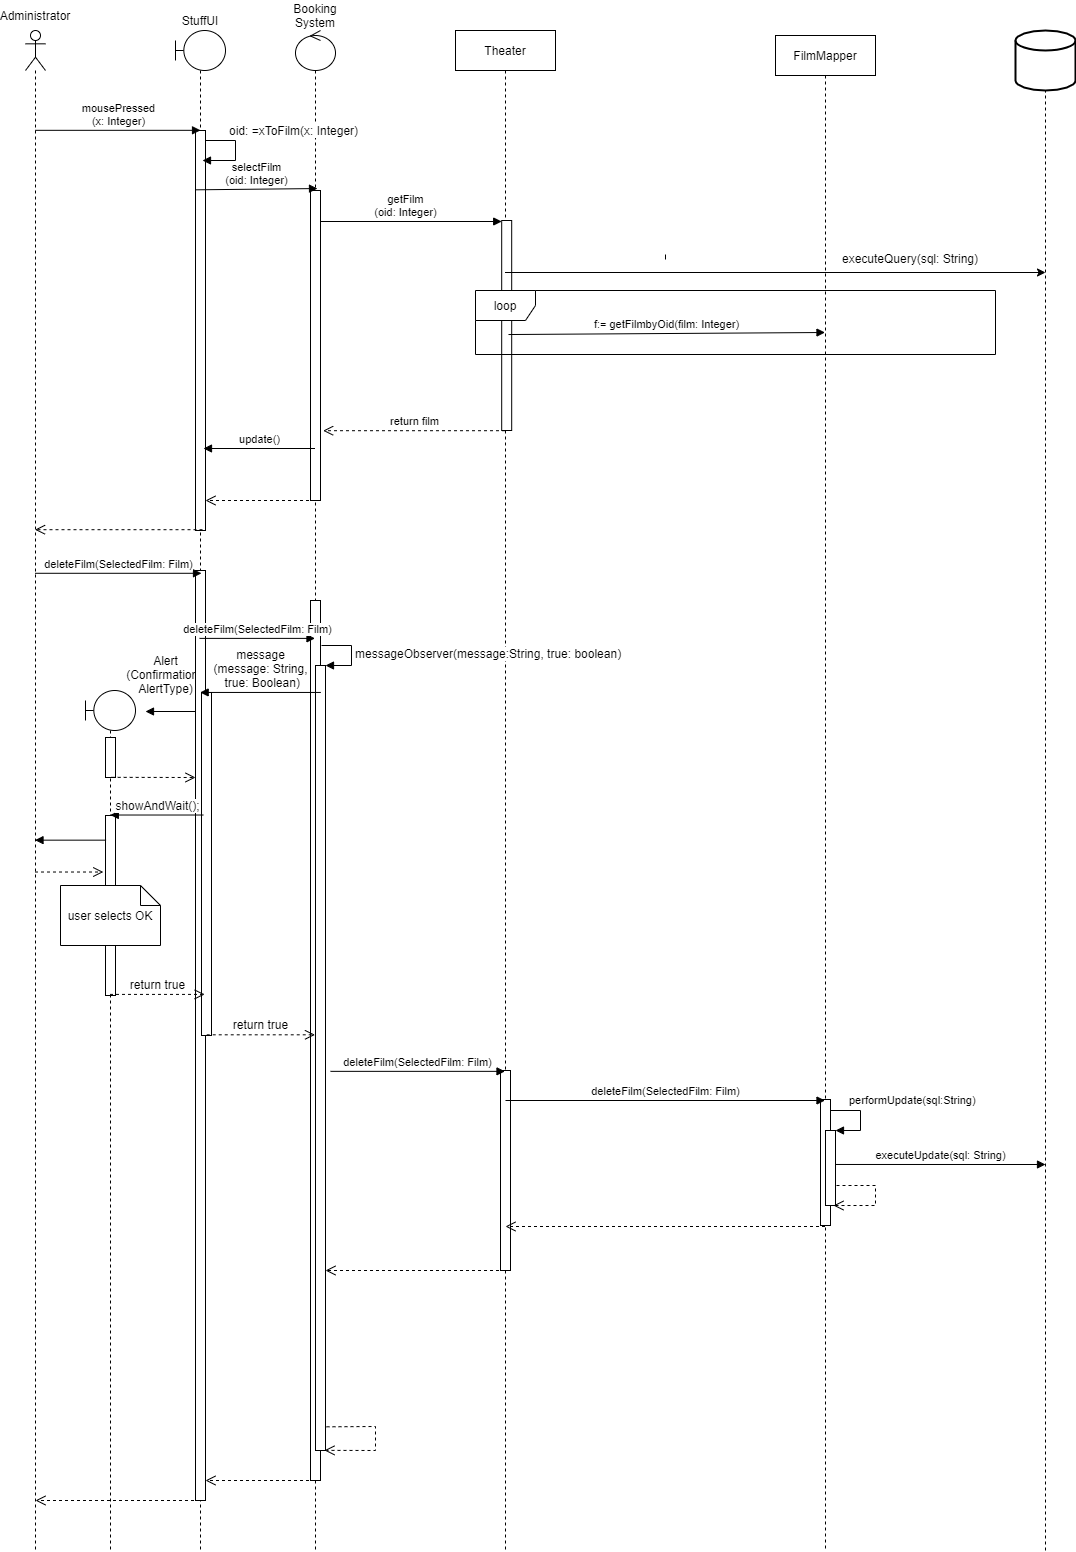

The diagram above was exported from draw.io. Its source (the exported page's mxGraphModel, read from the mxfile embedded in the PNG):
<mxGraphModel dx="2192" dy="865" grid="1" gridSize="10" guides="1" tooltips="1" connect="1" arrows="1" fold="1" page="1" pageScale="1" pageWidth="850" pageHeight="1100" math="0" shadow="0">
  <root>
    <mxCell id="0" />
    <mxCell id="1" parent="0" />
    <mxCell id="10RqXJBz9s7trYwUdFcw-11" value="Alert&lt;br&gt;(Confirmation: &lt;br&gt;AlertType)" style="html=1;verticalAlign=bottom;endArrow=block;rounded=0;fontSize=12;" parent="1" edge="1">
      <mxGeometry x="0.3443" y="-13" width="80" relative="1" as="geometry">
        <mxPoint x="81" y="761" as="sourcePoint" />
        <mxPoint x="20" y="761" as="targetPoint" />
        <mxPoint as="offset" />
      </mxGeometry>
    </mxCell>
    <mxCell id="NIFFtoGKoJrkiKULjgVR-16" value="getFilm&lt;br&gt;(oid: Integer)" style="html=1;verticalAlign=bottom;endArrow=block;entryX=0;entryY=0;rounded=0;" parent="1" edge="1">
      <mxGeometry x="-0.0314" relative="1" as="geometry">
        <mxPoint x="189.66666666666652" y="271.0000000000007" as="sourcePoint" />
        <mxPoint as="offset" />
        <mxPoint x="376.19000000000005" y="271.0000000000007" as="targetPoint" />
      </mxGeometry>
    </mxCell>
    <mxCell id="NIFFtoGKoJrkiKULjgVR-8" value="Theater" style="shape=umlLifeline;perimeter=lifelinePerimeter;whiteSpace=wrap;html=1;container=1;collapsible=0;recursiveResize=0;outlineConnect=0;" parent="1" vertex="1">
      <mxGeometry x="330" y="80" width="100" height="1520" as="geometry" />
    </mxCell>
    <mxCell id="NIFFtoGKoJrkiKULjgVR-15" value="" style="html=1;points=[];perimeter=orthogonalPerimeter;" parent="NIFFtoGKoJrkiKULjgVR-8" vertex="1">
      <mxGeometry x="46.19" y="190" width="10" height="210" as="geometry" />
    </mxCell>
    <mxCell id="LkdYmeu2idj_dwFMVQIO-1" value="" style="html=1;points=[];perimeter=orthogonalPerimeter;" parent="NIFFtoGKoJrkiKULjgVR-8" vertex="1">
      <mxGeometry x="45" y="1040" width="10" height="200" as="geometry" />
    </mxCell>
    <mxCell id="8hl68wwT-vjpQxG6QZB7-5" value="" style="shape=umlLifeline;participant=umlActor;perimeter=lifelinePerimeter;whiteSpace=wrap;html=1;container=1;collapsible=0;recursiveResize=0;verticalAlign=top;spacingTop=36;outlineConnect=0;" parent="1" vertex="1">
      <mxGeometry x="-100" y="80" width="20" height="1520" as="geometry" />
    </mxCell>
    <mxCell id="8hl68wwT-vjpQxG6QZB7-9" value="Administrator" style="text;html=1;strokeColor=none;fillColor=none;align=center;verticalAlign=middle;whiteSpace=wrap;rounded=0;" parent="1" vertex="1">
      <mxGeometry x="-120" y="50" width="60" height="30" as="geometry" />
    </mxCell>
    <mxCell id="8hl68wwT-vjpQxG6QZB7-13" value="" style="shape=umlLifeline;participant=umlControl;perimeter=lifelinePerimeter;whiteSpace=wrap;html=1;container=1;collapsible=0;recursiveResize=0;verticalAlign=top;spacingTop=36;outlineConnect=0;" parent="1" vertex="1">
      <mxGeometry x="170" y="80" width="40" height="1520" as="geometry" />
    </mxCell>
    <mxCell id="8hl68wwT-vjpQxG6QZB7-19" value="" style="html=1;points=[];perimeter=orthogonalPerimeter;" parent="8hl68wwT-vjpQxG6QZB7-13" vertex="1">
      <mxGeometry x="15" y="160" width="10" height="310" as="geometry" />
    </mxCell>
    <mxCell id="10RqXJBz9s7trYwUdFcw-5" value="messageObserver(message:String, true: boolean)" style="edgeStyle=orthogonalEdgeStyle;html=1;align=left;spacingLeft=2;endArrow=block;rounded=0;entryX=1;entryY=0;fontSize=12;" parent="8hl68wwT-vjpQxG6QZB7-13" target="10RqXJBz9s7trYwUdFcw-4" edge="1">
      <mxGeometry relative="1" as="geometry">
        <mxPoint x="26" y="615" as="sourcePoint" />
        <Array as="points">
          <mxPoint x="56" y="615" />
          <mxPoint x="56" y="635" />
        </Array>
      </mxGeometry>
    </mxCell>
    <mxCell id="ypfKjIRLj0NdjLUgj7uf-5" value="" style="html=1;points=[];perimeter=orthogonalPerimeter;" parent="8hl68wwT-vjpQxG6QZB7-13" vertex="1">
      <mxGeometry x="15" y="570" width="10" height="880" as="geometry" />
    </mxCell>
    <mxCell id="10RqXJBz9s7trYwUdFcw-4" value="" style="html=1;points=[];perimeter=orthogonalPerimeter;fontSize=12;" parent="8hl68wwT-vjpQxG6QZB7-13" vertex="1">
      <mxGeometry x="20" y="635" width="10" height="785" as="geometry" />
    </mxCell>
    <mxCell id="8hl68wwT-vjpQxG6QZB7-15" value="Booking&lt;br&gt;System" style="text;html=1;strokeColor=none;fillColor=none;align=center;verticalAlign=middle;whiteSpace=wrap;rounded=0;" parent="1" vertex="1">
      <mxGeometry x="160" y="50" width="60" height="30" as="geometry" />
    </mxCell>
    <mxCell id="NIFFtoGKoJrkiKULjgVR-2" value="" style="shape=umlLifeline;participant=umlBoundary;perimeter=lifelinePerimeter;whiteSpace=wrap;html=1;container=1;collapsible=0;recursiveResize=0;verticalAlign=top;spacingTop=36;outlineConnect=0;" parent="1" vertex="1">
      <mxGeometry x="50" y="80" width="50" height="1520" as="geometry" />
    </mxCell>
    <mxCell id="NIFFtoGKoJrkiKULjgVR-5" value="" style="html=1;points=[];perimeter=orthogonalPerimeter;" parent="NIFFtoGKoJrkiKULjgVR-2" vertex="1">
      <mxGeometry x="20" y="100" width="10" height="400" as="geometry" />
    </mxCell>
    <mxCell id="ypfKjIRLj0NdjLUgj7uf-9" value="" style="html=1;points=[];perimeter=orthogonalPerimeter;" parent="NIFFtoGKoJrkiKULjgVR-2" vertex="1">
      <mxGeometry x="20" y="540" width="10" height="930" as="geometry" />
    </mxCell>
    <mxCell id="10RqXJBz9s7trYwUdFcw-7" value="" style="html=1;points=[];perimeter=orthogonalPerimeter;fontSize=12;" parent="NIFFtoGKoJrkiKULjgVR-2" vertex="1">
      <mxGeometry x="26" y="662" width="10" height="343" as="geometry" />
    </mxCell>
    <mxCell id="NIFFtoGKoJrkiKULjgVR-4" value="StuffUI" style="text;html=1;strokeColor=none;fillColor=none;align=center;verticalAlign=middle;whiteSpace=wrap;rounded=0;" parent="1" vertex="1">
      <mxGeometry x="45" y="55" width="60" height="30" as="geometry" />
    </mxCell>
    <mxCell id="NIFFtoGKoJrkiKULjgVR-6" value="mousePressed&lt;br&gt;(x: Integer)" style="html=1;verticalAlign=bottom;endArrow=block;rounded=0;entryX=0.503;entryY=0.002;entryDx=0;entryDy=0;entryPerimeter=0;" parent="1" edge="1">
      <mxGeometry width="80" relative="1" as="geometry">
        <mxPoint x="-90.18965517241395" y="179.81999999999982" as="sourcePoint" />
        <mxPoint x="75.02999999999997" y="179.81999999999982" as="targetPoint" />
      </mxGeometry>
    </mxCell>
    <mxCell id="NIFFtoGKoJrkiKULjgVR-7" value="selectFilm&lt;br&gt;(oid: Integer)" style="html=1;verticalAlign=bottom;endArrow=block;rounded=0;entryX=0.7;entryY=0.031;entryDx=0;entryDy=0;entryPerimeter=0;exitX=0;exitY=0.052;exitDx=0;exitDy=0;exitPerimeter=0;" parent="1" edge="1">
      <mxGeometry width="80" relative="1" as="geometry">
        <mxPoint x="70" y="239.31999999999994" as="sourcePoint" />
        <mxPoint x="192" y="238.03999999999996" as="targetPoint" />
      </mxGeometry>
    </mxCell>
    <mxCell id="NIFFtoGKoJrkiKULjgVR-11" value="FilmMapper" style="shape=umlLifeline;perimeter=lifelinePerimeter;whiteSpace=wrap;html=1;container=1;collapsible=0;recursiveResize=0;outlineConnect=0;" parent="1" vertex="1">
      <mxGeometry x="650" y="85" width="100" height="1515" as="geometry" />
    </mxCell>
    <mxCell id="LkdYmeu2idj_dwFMVQIO-5" value="" style="html=1;points=[];perimeter=orthogonalPerimeter;" parent="NIFFtoGKoJrkiKULjgVR-11" vertex="1">
      <mxGeometry x="45" y="1064" width="10" height="126" as="geometry" />
    </mxCell>
    <mxCell id="LkdYmeu2idj_dwFMVQIO-8" value="" style="html=1;points=[];perimeter=orthogonalPerimeter;" parent="NIFFtoGKoJrkiKULjgVR-11" vertex="1">
      <mxGeometry x="50" y="1095" width="10" height="75" as="geometry" />
    </mxCell>
    <mxCell id="LkdYmeu2idj_dwFMVQIO-9" value="performUpdate(sql:String)" style="edgeStyle=orthogonalEdgeStyle;html=1;align=left;spacingLeft=2;endArrow=block;rounded=0;entryX=1;entryY=0;" parent="NIFFtoGKoJrkiKULjgVR-11" target="LkdYmeu2idj_dwFMVQIO-8" edge="1">
      <mxGeometry x="-0.6" y="10" relative="1" as="geometry">
        <mxPoint x="55" y="1075" as="sourcePoint" />
        <Array as="points">
          <mxPoint x="85" y="1075" />
        </Array>
        <mxPoint as="offset" />
      </mxGeometry>
    </mxCell>
    <mxCell id="LkdYmeu2idj_dwFMVQIO-10" value="" style="html=1;verticalAlign=bottom;endArrow=open;dashed=1;endSize=8;rounded=0;exitX=1.1;exitY=0.76;exitDx=0;exitDy=0;exitPerimeter=0;entryX=0.8;entryY=1.027;entryDx=0;entryDy=0;entryPerimeter=0;" parent="NIFFtoGKoJrkiKULjgVR-11" edge="1">
      <mxGeometry relative="1" as="geometry">
        <mxPoint x="61" y="1150" as="sourcePoint" />
        <mxPoint x="58" y="1170.025" as="targetPoint" />
        <Array as="points">
          <mxPoint x="100" y="1150" />
          <mxPoint x="100" y="1170" />
        </Array>
      </mxGeometry>
    </mxCell>
    <mxCell id="NIFFtoGKoJrkiKULjgVR-21" value="" style="strokeWidth=2;html=1;shape=mxgraph.flowchart.database;whiteSpace=wrap;" parent="1" vertex="1">
      <mxGeometry x="890" y="80" width="60" height="60" as="geometry" />
    </mxCell>
    <mxCell id="NIFFtoGKoJrkiKULjgVR-23" value="" style="endArrow=none;dashed=1;html=1;rounded=0;entryX=0.5;entryY=1;entryDx=0;entryDy=0;entryPerimeter=0;startArrow=none;" parent="1" target="NIFFtoGKoJrkiKULjgVR-21" edge="1">
      <mxGeometry width="50" height="50" relative="1" as="geometry">
        <mxPoint x="920" y="1600" as="sourcePoint" />
        <mxPoint x="710" y="320" as="targetPoint" />
      </mxGeometry>
    </mxCell>
    <mxCell id="NIFFtoGKoJrkiKULjgVR-24" value="" style="endArrow=classic;html=1;rounded=0;startArrow=none;" parent="1" source="NIFFtoGKoJrkiKULjgVR-8" edge="1">
      <mxGeometry width="50" height="50" relative="1" as="geometry">
        <mxPoint x="545" y="321.9999999999999" as="sourcePoint" />
        <mxPoint x="920" y="322" as="targetPoint" />
      </mxGeometry>
    </mxCell>
    <mxCell id="NIFFtoGKoJrkiKULjgVR-26" value="executeQuery(sql: String)" style="text;html=1;strokeColor=none;fillColor=none;align=center;verticalAlign=middle;whiteSpace=wrap;rounded=0;" parent="1" vertex="1">
      <mxGeometry x="690" y="293" width="190" height="30" as="geometry" />
    </mxCell>
    <mxCell id="NIFFtoGKoJrkiKULjgVR-28" value="f:= getFilmbyOid(film: Integer)" style="html=1;verticalAlign=bottom;endArrow=block;rounded=0;exitX=0.681;exitY=0.543;exitDx=0;exitDy=0;exitPerimeter=0;" parent="1" source="NIFFtoGKoJrkiKULjgVR-15" edge="1">
      <mxGeometry width="80" relative="1" as="geometry">
        <mxPoint x="539.810344827586" y="382" as="sourcePoint" />
        <mxPoint x="699.5" y="382" as="targetPoint" />
      </mxGeometry>
    </mxCell>
    <mxCell id="NIFFtoGKoJrkiKULjgVR-30" value="" style="endArrow=none;html=1;rounded=0;" parent="1" edge="1">
      <mxGeometry width="50" height="50" relative="1" as="geometry">
        <mxPoint x="540" y="303.9999999999999" as="sourcePoint" />
        <mxPoint x="540" y="309" as="targetPoint" />
      </mxGeometry>
    </mxCell>
    <mxCell id="10RqXJBz9s7trYwUdFcw-6" value="message&lt;br&gt;(message: String,&lt;br&gt;&amp;nbsp;true: Boolean)" style="html=1;verticalAlign=bottom;endArrow=block;rounded=0;fontSize=12;exitX=0.433;exitY=0.065;exitDx=0;exitDy=0;exitPerimeter=0;" parent="1" edge="1">
      <mxGeometry width="80" relative="1" as="geometry">
        <mxPoint x="195.32999999999993" y="741.95" as="sourcePoint" />
        <mxPoint x="74.66666666666652" y="741.95" as="targetPoint" />
      </mxGeometry>
    </mxCell>
    <mxCell id="10RqXJBz9s7trYwUdFcw-10" value="" style="shape=umlLifeline;participant=umlBoundary;perimeter=lifelinePerimeter;whiteSpace=wrap;html=1;container=1;collapsible=0;recursiveResize=0;verticalAlign=top;spacingTop=36;outlineConnect=0;fontSize=12;" parent="1" vertex="1">
      <mxGeometry x="-40" y="740" width="50" height="860" as="geometry" />
    </mxCell>
    <mxCell id="10RqXJBz9s7trYwUdFcw-12" value="" style="html=1;points=[];perimeter=orthogonalPerimeter;fontSize=12;" parent="10RqXJBz9s7trYwUdFcw-10" vertex="1">
      <mxGeometry x="20" y="47" width="10" height="40" as="geometry" />
    </mxCell>
    <mxCell id="10RqXJBz9s7trYwUdFcw-15" value="" style="html=1;points=[];perimeter=orthogonalPerimeter;fontSize=12;" parent="10RqXJBz9s7trYwUdFcw-10" vertex="1">
      <mxGeometry x="20" y="125" width="10" height="180" as="geometry" />
    </mxCell>
    <mxCell id="10RqXJBz9s7trYwUdFcw-14" value="showAndWait();" style="html=1;verticalAlign=bottom;endArrow=block;rounded=0;fontSize=12;exitX=0.179;exitY=0.405;exitDx=0;exitDy=0;exitPerimeter=0;" parent="1" edge="1">
      <mxGeometry width="80" relative="1" as="geometry">
        <mxPoint x="77.78999999999996" y="864.5150000000001" as="sourcePoint" />
        <mxPoint x="-15.18965517241395" y="864.5150000000001" as="targetPoint" />
      </mxGeometry>
    </mxCell>
    <mxCell id="10RqXJBz9s7trYwUdFcw-16" value="" style="html=1;verticalAlign=bottom;endArrow=block;rounded=0;fontSize=12;exitX=0.055;exitY=0.137;exitDx=0;exitDy=0;exitPerimeter=0;" parent="1" source="10RqXJBz9s7trYwUdFcw-15" edge="1">
      <mxGeometry width="80" relative="1" as="geometry">
        <mxPoint x="180" y="825" as="sourcePoint" />
        <mxPoint x="-90.5" y="889.6600000000001" as="targetPoint" />
      </mxGeometry>
    </mxCell>
    <mxCell id="10RqXJBz9s7trYwUdFcw-17" value="" style="html=1;verticalAlign=bottom;endArrow=open;dashed=1;endSize=8;rounded=0;fontSize=12;entryX=-0.221;entryY=0.314;entryDx=0;entryDy=0;entryPerimeter=0;" parent="1" target="10RqXJBz9s7trYwUdFcw-15" edge="1">
      <mxGeometry relative="1" as="geometry">
        <mxPoint x="-90.5" y="921.52" as="sourcePoint" />
        <mxPoint x="180" y="825" as="targetPoint" />
      </mxGeometry>
    </mxCell>
    <mxCell id="10RqXJBz9s7trYwUdFcw-20" value="user selects OK" style="shape=note;size=20;whiteSpace=wrap;html=1;fontSize=12;" parent="1" vertex="1">
      <mxGeometry x="-65" y="935" width="100" height="60" as="geometry" />
    </mxCell>
    <mxCell id="10RqXJBz9s7trYwUdFcw-21" value="return true" style="html=1;verticalAlign=bottom;endArrow=open;dashed=1;endSize=8;rounded=0;fontSize=12;entryX=0.917;entryY=0.801;entryDx=0;entryDy=0;entryPerimeter=0;" parent="1" edge="1">
      <mxGeometry relative="1" as="geometry">
        <mxPoint x="-15.5" y="1043.91" as="sourcePoint" />
        <mxPoint x="79.17000000000007" y="1043.91" as="targetPoint" />
      </mxGeometry>
    </mxCell>
    <mxCell id="10RqXJBz9s7trYwUdFcw-22" value="return true" style="html=1;verticalAlign=bottom;endArrow=open;dashed=1;endSize=8;rounded=0;fontSize=12;exitX=0.524;exitY=0.998;exitDx=0;exitDy=0;exitPerimeter=0;" parent="1" source="10RqXJBz9s7trYwUdFcw-7" edge="1">
      <mxGeometry relative="1" as="geometry">
        <mxPoint x="-5.18965517241395" y="1055.23" as="sourcePoint" />
        <mxPoint x="189.5" y="1084.314" as="targetPoint" />
      </mxGeometry>
    </mxCell>
    <mxCell id="10RqXJBz9s7trYwUdFcw-26" value="return film" style="html=1;verticalAlign=bottom;endArrow=open;dashed=1;endSize=8;rounded=0;entryX=0.679;entryY=0.396;entryDx=0;entryDy=0;entryPerimeter=0;" parent="1" edge="1">
      <mxGeometry relative="1" as="geometry">
        <mxPoint x="379.5" y="480.20000000000005" as="sourcePoint" />
        <mxPoint x="197.64358999999968" y="480.20000000000005" as="targetPoint" />
      </mxGeometry>
    </mxCell>
    <mxCell id="ypfKjIRLj0NdjLUgj7uf-2" value="oid: =xToFilm(x: Integer)" style="edgeStyle=orthogonalEdgeStyle;html=1;align=left;spacingLeft=2;endArrow=block;rounded=0;fontSize=12;" parent="1" edge="1">
      <mxGeometry x="-0.528" y="10" relative="1" as="geometry">
        <mxPoint x="79.97" y="190" as="sourcePoint" />
        <Array as="points">
          <mxPoint x="110" y="190" />
          <mxPoint x="110" y="210" />
          <mxPoint x="77" y="210" />
        </Array>
        <mxPoint x="77" y="210" as="targetPoint" />
        <mxPoint as="offset" />
      </mxGeometry>
    </mxCell>
    <mxCell id="ypfKjIRLj0NdjLUgj7uf-6" value="update()" style="html=1;verticalAlign=bottom;endArrow=block;rounded=0;entryX=0.8;entryY=0.795;entryDx=0;entryDy=0;entryPerimeter=0;" parent="1" source="8hl68wwT-vjpQxG6QZB7-13" target="NIFFtoGKoJrkiKULjgVR-5" edge="1">
      <mxGeometry width="80" relative="1" as="geometry">
        <mxPoint x="189.5" y="338.5999999999999" as="sourcePoint" />
        <mxPoint x="76" y="338.5999999999999" as="targetPoint" />
      </mxGeometry>
    </mxCell>
    <mxCell id="ypfKjIRLj0NdjLUgj7uf-7" value="" style="html=1;verticalAlign=bottom;endArrow=open;dashed=1;endSize=8;rounded=0;" parent="1" source="8hl68wwT-vjpQxG6QZB7-13" edge="1">
      <mxGeometry relative="1" as="geometry">
        <mxPoint x="310" y="500" as="sourcePoint" />
        <mxPoint x="80" y="550" as="targetPoint" />
      </mxGeometry>
    </mxCell>
    <mxCell id="ypfKjIRLj0NdjLUgj7uf-8" value="deleteFilm(SelectedFilm: Film)" style="html=1;verticalAlign=bottom;endArrow=block;rounded=0;entryX=0.6;entryY=0.003;entryDx=0;entryDy=0;entryPerimeter=0;" parent="1" source="8hl68wwT-vjpQxG6QZB7-5" target="ypfKjIRLj0NdjLUgj7uf-9" edge="1">
      <mxGeometry width="80" relative="1" as="geometry">
        <mxPoint x="30" y="640" as="sourcePoint" />
        <mxPoint x="110" y="640" as="targetPoint" />
      </mxGeometry>
    </mxCell>
    <mxCell id="ypfKjIRLj0NdjLUgj7uf-10" value="deleteFilm(SelectedFilm: Film)" style="html=1;verticalAlign=bottom;endArrow=block;rounded=0;exitX=0.4;exitY=0.073;exitDx=0;exitDy=0;exitPerimeter=0;" parent="1" source="ypfKjIRLj0NdjLUgj7uf-9" target="8hl68wwT-vjpQxG6QZB7-13" edge="1">
      <mxGeometry width="80" relative="1" as="geometry">
        <mxPoint x="-80.5" y="631.2" as="sourcePoint" />
        <mxPoint x="86" y="631.2" as="targetPoint" />
      </mxGeometry>
    </mxCell>
    <mxCell id="ypfKjIRLj0NdjLUgj7uf-11" value="" style="html=1;verticalAlign=bottom;endArrow=open;dashed=1;endSize=8;rounded=0;exitX=0.7;exitY=0.998;exitDx=0;exitDy=0;exitPerimeter=0;" parent="1" source="NIFFtoGKoJrkiKULjgVR-5" target="8hl68wwT-vjpQxG6QZB7-5" edge="1">
      <mxGeometry relative="1" as="geometry">
        <mxPoint x="199.5" y="560" as="sourcePoint" />
        <mxPoint x="-70" y="570" as="targetPoint" />
      </mxGeometry>
    </mxCell>
    <mxCell id="10RqXJBz9s7trYwUdFcw-13" value="" style="html=1;verticalAlign=bottom;endArrow=open;dashed=1;endSize=8;rounded=0;fontSize=12;exitX=0.617;exitY=0.996;exitDx=0;exitDy=0;exitPerimeter=0;" parent="1" edge="1">
      <mxGeometry relative="1" as="geometry">
        <mxPoint x="-13.829999999999927" y="826.8399999999999" as="sourcePoint" />
        <mxPoint x="70" y="827" as="targetPoint" />
      </mxGeometry>
    </mxCell>
    <mxCell id="LkdYmeu2idj_dwFMVQIO-2" value="deleteFilm(SelectedFilm: Film)" style="html=1;verticalAlign=bottom;endArrow=block;rounded=0;exitX=1.5;exitY=0.517;exitDx=0;exitDy=0;exitPerimeter=0;" parent="1" source="10RqXJBz9s7trYwUdFcw-4" target="NIFFtoGKoJrkiKULjgVR-8" edge="1">
      <mxGeometry width="80" relative="1" as="geometry">
        <mxPoint x="310" y="1160" as="sourcePoint" />
        <mxPoint x="390" y="1160" as="targetPoint" />
      </mxGeometry>
    </mxCell>
    <mxCell id="NIFFtoGKoJrkiKULjgVR-27" value="loop" style="shape=umlFrame;whiteSpace=wrap;html=1;" parent="1" vertex="1">
      <mxGeometry x="350" y="340" width="520" height="64" as="geometry" />
    </mxCell>
    <mxCell id="LkdYmeu2idj_dwFMVQIO-4" value="deleteFilm(SelectedFilm: Film)" style="html=1;verticalAlign=bottom;endArrow=block;rounded=0;" parent="1" target="NIFFtoGKoJrkiKULjgVR-11" edge="1">
      <mxGeometry width="80" relative="1" as="geometry">
        <mxPoint x="380" y="1150" as="sourcePoint" />
        <mxPoint x="580.5" y="1150.005" as="targetPoint" />
      </mxGeometry>
    </mxCell>
    <mxCell id="LkdYmeu2idj_dwFMVQIO-6" value="" style="html=1;verticalAlign=bottom;endArrow=open;dashed=1;endSize=8;rounded=0;fontSize=12;" parent="1" edge="1">
      <mxGeometry relative="1" as="geometry">
        <mxPoint x="699.5" y="1276" as="sourcePoint" />
        <mxPoint x="380" y="1276" as="targetPoint" />
      </mxGeometry>
    </mxCell>
    <mxCell id="LkdYmeu2idj_dwFMVQIO-7" value="" style="html=1;verticalAlign=bottom;endArrow=open;dashed=1;endSize=8;rounded=0;fontSize=12;" parent="1" source="NIFFtoGKoJrkiKULjgVR-8" edge="1">
      <mxGeometry relative="1" as="geometry">
        <mxPoint x="709.5" y="1286" as="sourcePoint" />
        <mxPoint x="200" y="1320" as="targetPoint" />
      </mxGeometry>
    </mxCell>
    <mxCell id="LkdYmeu2idj_dwFMVQIO-11" value="executeUpdate(sql: String)" style="html=1;verticalAlign=bottom;endArrow=block;rounded=0;exitX=1;exitY=0.453;exitDx=0;exitDy=0;exitPerimeter=0;" parent="1" source="LkdYmeu2idj_dwFMVQIO-8" edge="1">
      <mxGeometry width="80" relative="1" as="geometry">
        <mxPoint x="730" y="1220" as="sourcePoint" />
        <mxPoint x="920" y="1214" as="targetPoint" />
      </mxGeometry>
    </mxCell>
    <mxCell id="LkdYmeu2idj_dwFMVQIO-13" value="" style="html=1;verticalAlign=bottom;endArrow=open;dashed=1;endSize=8;rounded=0;fontSize=12;exitX=1.1;exitY=0.966;exitDx=0;exitDy=0;exitPerimeter=0;entryX=0.9;entryY=0.996;entryDx=0;entryDy=0;entryPerimeter=0;" parent="1" edge="1">
      <mxGeometry relative="1" as="geometry">
        <mxPoint x="201" y="1476.31" as="sourcePoint" />
        <mxPoint x="199" y="1499.8600000000001" as="targetPoint" />
        <Array as="points">
          <mxPoint x="250" y="1476" />
          <mxPoint x="250" y="1500" />
        </Array>
      </mxGeometry>
    </mxCell>
    <mxCell id="LkdYmeu2idj_dwFMVQIO-14" value="" style="html=1;verticalAlign=bottom;endArrow=open;dashed=1;endSize=8;rounded=0;fontSize=12;" parent="1" source="8hl68wwT-vjpQxG6QZB7-13" edge="1">
      <mxGeometry relative="1" as="geometry">
        <mxPoint x="389.5" y="1330" as="sourcePoint" />
        <mxPoint x="80" y="1530" as="targetPoint" />
      </mxGeometry>
    </mxCell>
    <mxCell id="LkdYmeu2idj_dwFMVQIO-15" value="" style="html=1;verticalAlign=bottom;endArrow=open;dashed=1;endSize=8;rounded=0;fontSize=12;" parent="1" source="NIFFtoGKoJrkiKULjgVR-2" edge="1">
      <mxGeometry relative="1" as="geometry">
        <mxPoint x="199.5" y="1540" as="sourcePoint" />
        <mxPoint x="-90" y="1550" as="targetPoint" />
      </mxGeometry>
    </mxCell>
  </root>
</mxGraphModel>